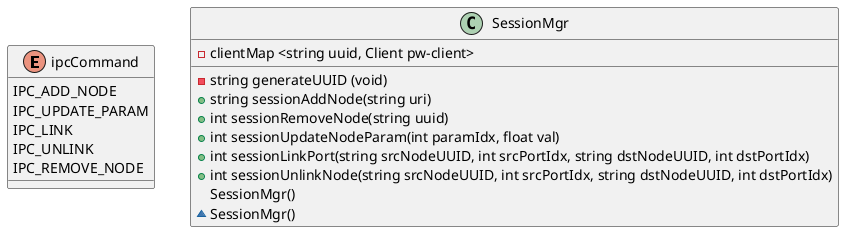

The diagram above was rendered by PlantUML. Its source (embedded in the PNG):
@startuml
enum ipcCommand{
      IPC_ADD_NODE
      IPC_UPDATE_PARAM
      IPC_LINK
      IPC_UNLINK
      IPC_REMOVE_NODE
}
class SessionMgr{
      -clientMap <string uuid, Client pw-client>
      -string generateUUID (void)
      +string sessionAddNode(string uri)
      +int sessionRemoveNode(string uuid)
      +int sessionUpdateNodeParam(int paramIdx, float val)
      +int sessionLinkPort(string srcNodeUUID, int srcPortIdx, string dstNodeUUID, int dstPortIdx)
      +int sessionUnlinkNode(string srcNodeUUID, int srcPortIdx, string dstNodeUUID, int dstPortIdx)
      SessionMgr()
      ~SessionMgr()
}
@enduml